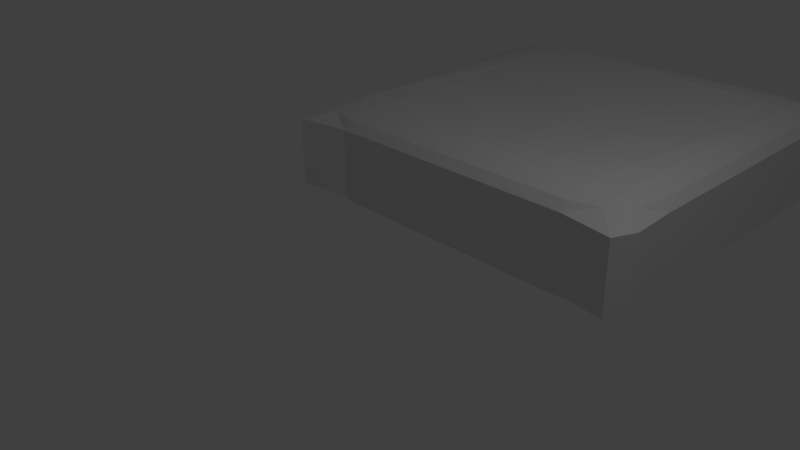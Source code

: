 # Source: less_shitty_pillow.blend  (saved by Blender 2.76.0; exported with 4.5.12 LTS)
import bpy
from mathutils import Matrix  # noqa: F401  (used for matrix-valued properties, if any)

bpy.ops.wm.read_factory_settings(use_empty=True)
scene = bpy.context.scene
scene.name = 'Scene'

# ---- collections
col_collection_1 = bpy.data.collections.new('Collection 1'); scene.collection.children.link(col_collection_1)

# ---- world
world_world = bpy.data.worlds.new('World'); scene.world = world_world
world_world.color = (0.05088, 0.05088, 0.05088)
world_world.use_sun_shadow = False
world_world.sun_shadow_jitter_overblur = 0.0
world_world.cycles.sampling_method = 'MANUAL'
world_world.cycles.sample_map_resolution = 256

# ---- cameras
cam_camera = bpy.data.cameras.new('Camera')
cam_camera.clip_end = 100.0
cam_camera.lens = 35.0
cam_camera.sensor_width = 32.0
cam_camera.sensor_height = 18.0
cam_camera.ortho_scale = 7.314
cam_camera.dof.focus_distance = 0.0
cam_camera.dof.aperture_fstop = 128.0

# ---- lights
light_lamp = bpy.data.lights.new('Lamp', 'POINT')
light_lamp.transmission_factor = 0.0
light_lamp.cutoff_distance = 30.0
light_lamp.energy = 100.0
light_lamp.shadow_buffer_clip_start = 1.001
light_lamp.shadow_soft_size = 0.1
light_lamp.shadow_maximum_resolution = 0.006
light_lamp.use_absolute_resolution = True
light_lamp.cycles.use_multiple_importance_sampling = False

# ---- meshes
me_roundcube = bpy.data.meshes.new('Roundcube')
me_roundcube.from_pydata([(1.67, 1.726, -1.155), (0.8061, 1.73, -1.381), (-0.1441, 1.607, -1.534), (-1.097, 1.713, -1.391), (1.999, 2.022, -0.5774), (1.004, 2.206, -0.677), (-0.1075, 2.07, -0.7096), (-1.217, 2.179, -0.677), (2.084, 2.099, 0.0), (1.043, 2.324, 0.0), (-0.1016, 2.19, 0.0), (-1.237, 2.296, 0.0), (1.999, 2.022, 0.5774), (1.004, 2.206, 0.677), (-0.1075, 2.07, 0.7083), (-1.217, 2.179, 0.677), (-1.898, 1.671, -1.155), (-1.904, 0.8267, -1.425), (-1.786, -0.06137, -1.584), (-1.926, -0.9416, -1.299), (-2.176, 1.967, -0.5774), (-2.358, 0.9886, -0.677), (-2.234, -0.06543, -0.7384), (-2.387, -1.107, -0.4899), (-2.249, 2.047, 0.0), (-2.475, 1.027, 0.0), (-2.353, -0.06625, -0.0006335), (-2.507, -1.147, 0.2045), (-2.176, 1.967, 0.5774), (-2.358, 0.9886, 0.677), (-2.235, -0.0664, 0.7289), (-2.393, -1.113, 0.8872), (-1.921, -1.754, -0.873), (-1.137, -1.793, -1.252), (-0.2488, -1.664, -1.536), (0.7477, -1.769, -1.398), (-2.2, -2.044, -0.2343), (-1.275, -2.259, -0.4773), (-0.234, -2.126, -0.7022), (0.9409, -2.24, -0.677), (-2.275, -2.123, 0.3628), (-1.303, -2.378, 0.2122), (-0.226, -2.246, 0.01189), (0.9809, -2.357, 0.0), (-2.205, -2.049, 0.9497), (-1.281, -2.264, 0.9005), (-0.236, -2.128, 0.7267), (0.9409, -2.24, 0.677), (1.643, -1.765, -1.155), (1.601, -0.9263, -1.402), (1.444, 0.01139, -1.552), (1.624, 0.9018, -1.388), (1.975, -2.058, -0.5774), (2.113, -1.079, -0.677), (1.934, 0.02291, -0.7164), (2.136, 1.068, -0.677), (2.06, -2.133, 0.0), (2.239, -1.108, 0.0), (2.061, 0.02228, 0.0), (2.262, 1.101, 0.0), (1.975, -2.058, 0.5774), (2.113, -1.079, 0.677), (1.934, 0.02292, 0.7127), (2.136, 1.068, 0.677), (0.6979, -0.92, -2.034), (-0.2379, -0.8482, -2.303), (-1.126, -0.9497, -1.982), (0.5862, -0.02629, -2.313), (-0.2303, -0.04132, -2.612), (-1.013, -0.05162, -2.323), (0.7313, 0.8745, -2.017), (-0.2089, 0.7739, -2.3), (-1.108, 0.8562, -2.035), (1.67, 1.726, 1.155), (0.8061, 1.73, 1.375), (-0.1439, 1.607, 1.497), (-1.097, 1.713, 1.382), (-1.898, 1.671, 1.155), (1.625, 0.9019, 1.381), (0.7321, 0.8752, 1.951), (-0.2081, 0.7746, 2.215), (-1.107, 0.8566, 1.965), (-1.904, 0.8268, 1.405), (1.445, 0.0116, 1.508), (0.5871, -0.02559, 2.228), (-0.229, -0.04031, 2.534), (-1.012, -0.0509, 2.237), (-1.788, -0.06242, 1.533), (1.601, -0.9263, 1.39), (0.6988, -0.9199, 1.964), (-0.2371, -0.8475, 2.218), (-1.136, -0.9587, 2.057), (-1.937, -0.9512, 1.581), (1.643, -1.765, 1.155), (0.7478, -1.769, 1.387), (-0.2521, -1.667, 1.518), (-1.149, -1.803, 1.585), (-1.932, -1.764, 1.488)], [], [(0, 1, 5, 4), (1, 2, 6, 5), (2, 3, 7, 6), (3, 16, 20, 7), (4, 5, 9, 8), (5, 6, 10, 9), (6, 7, 11, 10), (7, 20, 24, 11), (8, 9, 13, 12), (9, 10, 14, 13), (10, 11, 15, 14), (11, 24, 28, 15), (12, 13, 74, 73), (13, 14, 75, 74), (14, 15, 76, 75), (15, 28, 77, 76), (16, 17, 21, 20), (17, 18, 22, 21), (18, 19, 23, 22), (19, 32, 36, 23), (20, 21, 25, 24), (21, 22, 26, 25), (22, 23, 27, 26), (23, 36, 40, 27), (24, 25, 29, 28), (25, 26, 30, 29), (26, 27, 31, 30), (27, 40, 44, 31), (28, 29, 82, 77), (29, 30, 87, 82), (30, 31, 92, 87), (31, 44, 97, 92), (32, 33, 37, 36), (33, 34, 38, 37), (34, 35, 39, 38), (35, 48, 52, 39), (36, 37, 41, 40), (37, 38, 42, 41), (38, 39, 43, 42), (39, 52, 56, 43), (40, 41, 45, 44), (41, 42, 46, 45), (42, 43, 47, 46), (43, 56, 60, 47), (44, 45, 96, 97), (45, 46, 95, 96), (46, 47, 94, 95), (47, 60, 93, 94), (48, 49, 53, 52), (49, 50, 54, 53), (50, 51, 55, 54), (51, 0, 4, 55), (52, 53, 57, 56), (53, 54, 58, 57), (54, 55, 59, 58), (55, 4, 8, 59), (56, 57, 61, 60), (57, 58, 62, 61), (58, 59, 63, 62), (59, 8, 12, 63), (60, 61, 88, 93), (61, 62, 83, 88), (62, 63, 78, 83), (63, 12, 73, 78), (48, 35, 64, 49), (35, 34, 65, 64), (34, 33, 66, 65), (33, 32, 19, 66), (49, 64, 67, 50), (64, 65, 68, 67), (65, 66, 69, 68), (66, 19, 18, 69), (50, 67, 70, 51), (67, 68, 71, 70), (68, 69, 72, 71), (69, 18, 17, 72), (51, 70, 1, 0), (70, 71, 2, 1), (71, 72, 3, 2), (72, 17, 16, 3), (73, 74, 79, 78), (74, 75, 80, 79), (75, 76, 81, 80), (76, 77, 82, 81), (78, 79, 84, 83), (79, 80, 85, 84), (80, 81, 86, 85), (81, 82, 87, 86), (83, 84, 89, 88), (84, 85, 90, 89), (85, 86, 91, 90), (86, 87, 92, 91), (88, 89, 94, 93), (89, 90, 95, 94), (90, 91, 96, 95), (91, 92, 97, 96)])
me_roundcube.polygons.foreach_set('use_smooth', [True] * 96)
me_roundcube.use_remesh_preserve_volume = False
me_roundcube.use_remesh_preserve_attributes = False
me_roundcube.use_mirror_vertex_groups = False
me_roundcube.update()
me_cube_002 = bpy.data.meshes.new('Cube.002')
me_cube_002.from_pydata([(-0.682, -1.0, -0.3721), (-1.0, -0.682, -0.3721), (-0.682, -0.682, -0.8886), (-0.9688, -1.053, -0.3327), (-0.682, -0.9575, -0.5958), (-0.8341, -0.9162, -0.5689), (-0.9575, -0.682, -0.5958), (-1.021, -0.9364, -0.337), (-0.9162, -0.8341, -0.5689), (-0.682, -0.8408, -0.7844), (-0.8408, -0.682, -0.7844), (-0.8341, -0.8341, -0.6961), (-0.682, -1.0, 1.473), (-0.682, -0.682, 1.866), (-1.0, -0.682, 1.473), (-0.682, -0.9575, 1.684), (-0.9688, -1.053, 1.484), (-0.8341, -0.9162, 1.682), (-0.8408, -0.682, 1.829), (-0.682, -0.8408, 1.829), (-0.8341, -0.8341, 1.787), (-1.021, -0.9364, 1.485), (-0.9575, -0.682, 1.684), (-0.9162, -0.8341, 1.682), (-0.682, 1.0, -0.3721), (-0.682, 0.682, -0.8886), (-1.0, 0.682, -0.3721), (-0.682, 0.9575, -0.5958), (-0.9405, 1.038, -0.3352), (-0.8341, 0.9162, -0.5689), (-0.8408, 0.682, -0.7844), (-0.682, 0.8408, -0.7844), (-0.8341, 0.8341, -0.6961), (-1.018, 0.921, -0.3386), (-0.9575, 0.682, -0.5958), (-0.9162, 0.8341, -0.5689), (-0.682, 0.682, 1.866), (-0.682, 1.0, 1.473), (-1.0, 0.682, 1.473), (-0.682, 0.8408, 1.829), (-0.8408, 0.682, 1.829), (-0.8341, 0.8341, 1.787), (-0.9405, 1.038, 1.485), (-0.682, 0.9575, 1.684), (-0.8341, 0.9162, 1.682), (-0.9575, 0.682, 1.684), (-1.018, 0.921, 1.485), (-0.9162, 0.8341, 1.682), (0.682, -1.0, -0.3721), (0.682, -0.682, -0.8886), (1.0, -0.682, -0.3721), (0.682, -0.9575, -0.5958), (0.9638, -1.048, -0.3331), (0.8341, -0.9162, -0.5689), (0.8408, -0.682, -0.7844), (0.682, -0.8408, -0.7844), (0.8341, -0.8341, -0.6961), (1.016, -0.9314, -0.338), (0.9575, -0.682, -0.5958), (0.9162, -0.8341, -0.5689), (0.682, -0.682, 1.866), (0.682, -1.0, 1.473), (1.0, -0.682, 1.473), (0.682, -0.8408, 1.829), (0.8408, -0.682, 1.829), (0.8341, -0.8341, 1.787), (0.9638, -1.048, 1.484), (0.682, -0.9575, 1.684), (0.8341, -0.9162, 1.682), (0.9575, -0.682, 1.684), (1.016, -0.9314, 1.485), (0.9162, -0.8341, 1.682), (1.0, 0.682, -0.3721), (0.682, 0.682, -0.8886), (0.682, 1.0, -0.3721), (0.9575, 0.682, -0.5958), (0.9926, 0.9082, -0.3428), (0.9162, 0.8341, -0.5689), (0.682, 0.8408, -0.7844), (0.8408, 0.682, -0.7844), (0.8341, 0.8341, -0.6961), (0.9406, 1.025, -0.3363), (0.682, 0.9575, -0.5958), (0.8341, 0.9162, -0.5689), (0.682, 0.682, 1.866), (1.0, 0.682, 1.473), (0.682, 1.0, 1.473), (0.8408, 0.682, 1.829), (0.682, 0.8408, 1.829), (0.8341, 0.8341, 1.787), (0.9926, 0.9082, 1.484), (0.9575, 0.682, 1.684), (0.9162, 0.8341, 1.682), (0.682, 0.9575, 1.684), (0.9406, 1.025, 1.485), (0.8341, 0.9162, 1.682), (-0.682, -0.341, 1.823), (-0.682, 2.98e-08, 1.806), (-0.682, 0.341, 1.823), (-0.341, 0.682, 1.823), (2.811e-08, 0.682, 1.806), (0.341, 0.682, 1.823), (0.682, 0.341, 1.823), (0.682, -2.98e-08, 1.806), (0.682, -0.341, 1.823), (0.341, -0.682, 1.823), (-3.149e-08, -0.682, 1.806), (-0.341, -0.682, 1.823), (0.341, -0.341, 1.769), (-3.248e-08, -0.341, 1.749), (-0.341, -0.341, 1.769), (0.341, -1.49e-08, 1.749), (-3.289e-08, 0.0, 1.734), (-0.341, 1.49e-08, 1.749), (0.341, 0.341, 1.769), (-3.248e-08, 0.341, 1.749), (-0.341, 0.341, 1.769), (-0.682, 0.341, -0.9784), (-0.682, -2.98e-08, -1.015), (-0.682, -0.341, -0.9784), (0.341, 0.682, -0.9784), (-3.19e-08, 0.682, -1.015), (-0.341, 0.682, -0.9784), (0.682, -0.341, -0.9784), (0.682, 2.98e-08, -1.015), (0.682, 0.341, -0.9784), (-0.341, -0.682, -0.9784), (2.771e-08, -0.682, -1.015), (0.341, -0.682, -0.9784), (-0.341, -0.341, -1.103), (2.648e-08, -0.341, -1.157), (0.341, -0.341, -1.103), (-0.341, -1.478e-08, -1.157), (2.59e-08, 1.164e-10, -1.223), (0.341, 1.502e-08, -1.157), (-0.341, 0.341, -1.103), (2.648e-08, 0.341, -1.157), (0.341, 0.341, -1.103)], [], [(137, 120, 73, 125), (85, 62, 50, 72), (116, 99, 36, 98), (61, 12, 0, 48), (37, 86, 74, 24), (0, 3, 5, 4), (3, 7, 8, 5), (1, 6, 8, 7), (6, 10, 11, 8), (2, 9, 11, 10), (9, 4, 5, 11), (5, 8, 11), (12, 15, 17, 16), (15, 19, 20, 17), (13, 18, 20, 19), (18, 22, 23, 20), (14, 21, 23, 22), (21, 16, 17, 23), (17, 20, 23), (24, 27, 29, 28), (27, 31, 32, 29), (25, 30, 32, 31), (30, 34, 35, 32), (26, 33, 35, 34), (33, 28, 29, 35), (29, 32, 35), (36, 39, 41, 40), (39, 43, 44, 41), (37, 42, 44, 43), (42, 46, 47, 44), (38, 45, 47, 46), (45, 40, 41, 47), (41, 44, 47), (48, 51, 53, 52), (51, 55, 56, 53), (49, 54, 56, 55), (54, 58, 59, 56), (50, 57, 59, 58), (57, 52, 53, 59), (53, 56, 59), (60, 63, 65, 64), (63, 67, 68, 65), (61, 66, 68, 67), (66, 70, 71, 68), (62, 69, 71, 70), (69, 64, 65, 71), (65, 68, 71), (72, 75, 77, 76), (75, 79, 80, 77), (73, 78, 80, 79), (78, 82, 83, 80), (74, 81, 83, 82), (81, 76, 77, 83), (77, 80, 83), (84, 87, 89, 88), (87, 91, 92, 89), (85, 90, 92, 91), (90, 94, 95, 92), (86, 93, 95, 94), (93, 88, 89, 95), (89, 92, 95), (0, 12, 16, 3), (3, 16, 21, 7), (7, 21, 14, 1), (13, 96, 97, 98, 36, 40, 18), (18, 40, 45, 22), (22, 45, 38, 14), (37, 24, 28, 42), (42, 28, 33, 46), (46, 33, 26, 38), (25, 117, 118, 119, 2, 10, 30), (30, 10, 6, 34), (34, 6, 1, 26), (36, 99, 100, 101, 84, 88, 39), (39, 88, 93, 43), (43, 93, 86, 37), (85, 72, 76, 90), (90, 76, 81, 94), (94, 81, 74, 86), (73, 120, 121, 122, 25, 31, 78), (78, 31, 27, 82), (82, 27, 24, 74), (84, 102, 103, 104, 60, 64, 87), (87, 64, 69, 91), (91, 69, 62, 85), (61, 48, 52, 66), (66, 52, 57, 70), (70, 57, 50, 62), (49, 123, 124, 125, 73, 79, 54), (54, 79, 75, 58), (58, 75, 72, 50), (60, 105, 106, 107, 13, 19, 63), (63, 19, 15, 67), (67, 15, 12, 61), (2, 126, 127, 128, 49, 55, 9), (9, 55, 51, 4), (4, 51, 48, 0), (14, 38, 26, 1), (107, 110, 96, 13), (110, 113, 97, 96), (113, 116, 98, 97), (60, 104, 108, 105), (105, 108, 109, 106), (106, 109, 110, 107), (104, 103, 111, 108), (108, 111, 112, 109), (109, 112, 113, 110), (103, 102, 114, 111), (111, 114, 115, 112), (112, 115, 116, 113), (102, 84, 101, 114), (114, 101, 100, 115), (115, 100, 99, 116), (128, 131, 123, 49), (131, 134, 124, 123), (134, 137, 125, 124), (2, 119, 129, 126), (126, 129, 130, 127), (127, 130, 131, 128), (119, 118, 132, 129), (129, 132, 133, 130), (130, 133, 134, 131), (118, 117, 135, 132), (132, 135, 136, 133), (133, 136, 137, 134), (117, 25, 122, 135), (135, 122, 121, 136), (136, 121, 120, 137)])
me_cube_002.use_remesh_preserve_volume = False
me_cube_002.use_remesh_preserve_attributes = False
me_cube_002.use_mirror_vertex_groups = False
me_cube_002.update()

# ---- objects
ob_roundcube = bpy.data.objects.new('Roundcube', me_roundcube)
ob_cube = bpy.data.objects.new('Cube', me_cube_002)
ob_lamp = bpy.data.objects.new('Lamp', light_lamp)
ob_camera = bpy.data.objects.new('Camera', cam_camera)

# ---- transforms, parenting, visibility, modifiers, constraints
ob_roundcube.location = (0.0, 0.0, 0.0)
ob_roundcube.scale = (0.9262, 0.9762, 0.2956)
ob_roundcube.lineart.crease_threshold = 0.0
ob_cube.location = (0.0, 0.0, 0.0)
ob_cube.scale = (2.883, 2.883, 0.5873)
ob_cube.hide_viewport = True
ob_cube.lineart.crease_threshold = 0.0
ob_lamp.location = (4.076, -3.072, 5.904)
ob_lamp.rotation_euler = (0.6503, 0.05522, 1.866)
ob_lamp.lock_rotations_4d = False
ob_lamp.empty_display_type = 'ARROWS'
ob_lamp.color = (0.0, 0.0, 0.0, 0.0)
ob_lamp.lineart.crease_threshold = 0.0
ob_camera.location = (7.481, -10.59, 5.344)
ob_camera.rotation_euler = (1.109, 0.01082, 0.8149)
ob_camera.lock_rotations_4d = False
ob_camera.empty_display_type = 'ARROWS'
ob_camera.color = (0.0, 0.0, 0.0, 0.0)
ob_camera.display_type = 'WIRE'
ob_camera.lineart.crease_threshold = 0.0

# ---- collection membership
col_collection_1.objects.link(ob_roundcube)
col_collection_1.objects.link(ob_cube)
col_collection_1.objects.link(ob_lamp)
col_collection_1.objects.link(ob_camera)

# ---- scene / render settings (as saved in the file)
scene.camera = ob_camera
scene.frame_start = 1; scene.frame_end = 250; scene.frame_set(1)
scene.render.engine = 'BLENDER_EEVEE_NEXT'
scene.render.resolution_percentage = 50
scene.render.dither_intensity = 0.0
scene.cycles.use_denoising = False
scene.cycles.samples = 10
scene.cycles.sampling_pattern = 'TABULATED_SOBOL'
scene.cycles.light_sampling_threshold = 0.0
scene.cycles.use_adaptive_sampling = False
scene.cycles.use_light_tree = False
scene.cycles.blur_glossy = 0.0
scene.cycles.pixel_filter_type = 'GAUSSIAN'
scene.cycles.sample_clamp_indirect = 0.0
scene.view_settings.view_transform = 'Standard'
bpy.context.view_layer.update()
